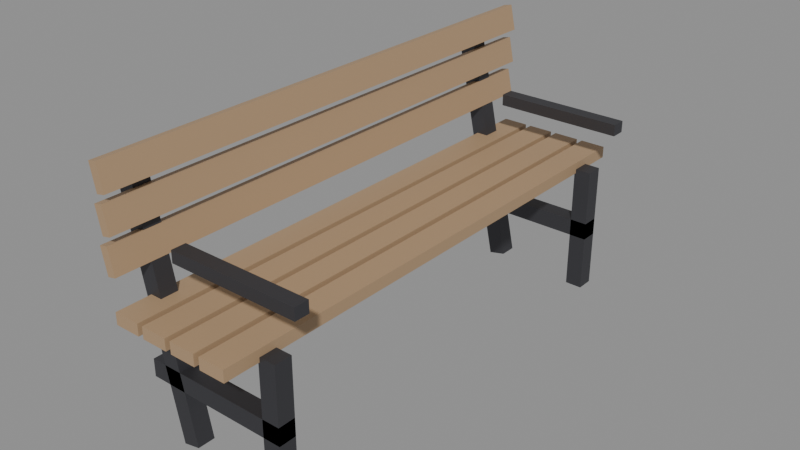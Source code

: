 # Source: SM_Prop_ParkBench.blend  (saved by Blender 5.3.31; exported with 4.5.12 LTS)
import bpy
from mathutils import Matrix  # noqa: F401  (used for matrix-valued properties, if any)

bpy.ops.wm.read_factory_settings(use_empty=True)
scene = bpy.context.scene
scene.name = 'Scene'

# ---- materials (node trees are filled in below, after node groups)
mat_wood = bpy.data.materials.new('Wood')
mat_wood.diffuse_color = (0.42, 0.28, 0.16, 1.0)
mat_woodlight = bpy.data.materials.new('WoodLight')
mat_woodlight.diffuse_color = (0.7, 0.55, 0.38, 1.0)
mat_metal = bpy.data.materials.new('Metal')
mat_metal.diffuse_color = (0.55, 0.56, 0.58, 1.0)
mat_metaldark = bpy.data.materials.new('MetalDark')
mat_metaldark.diffuse_color = (0.08, 0.08, 0.09, 1.0)
mat_plastic = bpy.data.materials.new('Plastic')
mat_plastic.diffuse_color = (0.06, 0.06, 0.07, 1.0)
mat_plasticwhite = bpy.data.materials.new('PlasticWhite')
mat_plasticwhite.diffuse_color = (0.85, 0.86, 0.87, 1.0)
mat_fabric = bpy.data.materials.new('Fabric')
mat_fabric.diffuse_color = (0.12, 0.18, 0.32, 1.0)
mat_fabricred = bpy.data.materials.new('FabricRed')
mat_fabricred.diffuse_color = (0.45, 0.07, 0.07, 1.0)
mat_concrete = bpy.data.materials.new('Concrete')
mat_concrete.diffuse_color = (0.55, 0.54, 0.52, 1.0)
mat_screen = bpy.data.materials.new('Screen')
mat_screen.diffuse_color = (0.02, 0.05, 0.12, 1.0)
mat_screenon = bpy.data.materials.new('ScreenOn')
mat_screenon.diffuse_color = (0.15, 0.45, 0.95, 1.0)
mat_glass = bpy.data.materials.new('Glass')
mat_glass.diffuse_color = (0.6, 0.75, 0.8, 1.0)
mat_leaf = bpy.data.materials.new('Leaf')
mat_leaf.diffuse_color = (0.12, 0.32, 0.1, 1.0)
mat_soil = bpy.data.materials.new('Soil')
mat_soil.diffuse_color = (0.18, 0.12, 0.08, 1.0)
mat_paintred = bpy.data.materials.new('PaintRed')
mat_paintred.diffuse_color = (0.75, 0.05, 0.04, 1.0)
mat_paintblue = bpy.data.materials.new('PaintBlue')
mat_paintblue.diffuse_color = (0.05, 0.2, 0.55, 1.0)
mat_paintyellow = bpy.data.materials.new('PaintYellow')
mat_paintyellow.diffuse_color = (0.95, 0.75, 0.1, 1.0)
mat_paintgreen = bpy.data.materials.new('PaintGreen')
mat_paintgreen.diffuse_color = (0.1, 0.35, 0.2, 1.0)
mat_paintorange = bpy.data.materials.new('PaintOrange')
mat_paintorange.diffuse_color = (1.0, 0.45, 0.08, 1.0)
mat_rubber = bpy.data.materials.new('Rubber')
mat_rubber.diffuse_color = (0.02, 0.02, 0.02, 1.0)
mat_paper = bpy.data.materials.new('Paper')
mat_paper.diffuse_color = (0.9, 0.88, 0.82, 1.0)
mat_ntnublue = bpy.data.materials.new('NTNUBlue')
mat_ntnublue.diffuse_color = (0.0, 0.25, 0.55, 1.0)

# ---- material node trees
mat_wood.use_nodes = True; mat_wood.node_tree.nodes.clear()
_N = mat_wood.node_tree.nodes; _L = mat_wood.node_tree.links
n0 = _N.new('ShaderNodeBsdfPrincipled'); n0.name = 'Principled BSDF'; n0.location = (-200, 100)
n0.inputs[0].default_value = (0.42, 0.28, 0.16, 1.0)
n0.inputs[2].default_value = 0.55
n0.inputs[10].default_value = 0.005
n1 = _N.new('ShaderNodeOutputMaterial'); n1.name = 'Material Output'; n1.location = (200, 100)
_L.new(n0.outputs[0], n1.inputs[0])
n1.is_active_output = True
mat_woodlight.use_nodes = True; mat_woodlight.node_tree.nodes.clear()
_N = mat_woodlight.node_tree.nodes; _L = mat_woodlight.node_tree.links
n0 = _N.new('ShaderNodeBsdfPrincipled'); n0.name = 'Principled BSDF'; n0.location = (-200, 100)
n0.inputs[0].default_value = (0.7, 0.55, 0.38, 1.0)
n0.inputs[2].default_value = 0.55
n0.inputs[10].default_value = 0.005
n1 = _N.new('ShaderNodeOutputMaterial'); n1.name = 'Material Output'; n1.location = (200, 100)
_L.new(n0.outputs[0], n1.inputs[0])
n1.is_active_output = True
mat_metal.use_nodes = True; mat_metal.node_tree.nodes.clear()
_N = mat_metal.node_tree.nodes; _L = mat_metal.node_tree.links
n0 = _N.new('ShaderNodeBsdfPrincipled'); n0.name = 'Principled BSDF'; n0.location = (-200, 100)
n0.inputs[0].default_value = (0.55, 0.56, 0.58, 1.0)
n0.inputs[1].default_value = 0.9
n0.inputs[2].default_value = 0.35
n0.inputs[10].default_value = 0.005
n1 = _N.new('ShaderNodeOutputMaterial'); n1.name = 'Material Output'; n1.location = (200, 100)
_L.new(n0.outputs[0], n1.inputs[0])
n1.is_active_output = True
mat_metaldark.use_nodes = True; mat_metaldark.node_tree.nodes.clear()
_N = mat_metaldark.node_tree.nodes; _L = mat_metaldark.node_tree.links
n0 = _N.new('ShaderNodeBsdfPrincipled'); n0.name = 'Principled BSDF'; n0.location = (-200, 100)
n0.inputs[0].default_value = (0.08, 0.08, 0.09, 1.0)
n0.inputs[1].default_value = 0.7
n0.inputs[10].default_value = 0.005
n1 = _N.new('ShaderNodeOutputMaterial'); n1.name = 'Material Output'; n1.location = (200, 100)
_L.new(n0.outputs[0], n1.inputs[0])
n1.is_active_output = True
mat_plastic.use_nodes = True; mat_plastic.node_tree.nodes.clear()
_N = mat_plastic.node_tree.nodes; _L = mat_plastic.node_tree.links
n0 = _N.new('ShaderNodeBsdfPrincipled'); n0.name = 'Principled BSDF'; n0.location = (-200, 100)
n0.inputs[0].default_value = (0.06, 0.06, 0.07, 1.0)
n0.inputs[2].default_value = 0.6
n0.inputs[10].default_value = 0.005
n1 = _N.new('ShaderNodeOutputMaterial'); n1.name = 'Material Output'; n1.location = (200, 100)
_L.new(n0.outputs[0], n1.inputs[0])
n1.is_active_output = True
mat_plasticwhite.use_nodes = True; mat_plasticwhite.node_tree.nodes.clear()
_N = mat_plasticwhite.node_tree.nodes; _L = mat_plasticwhite.node_tree.links
n0 = _N.new('ShaderNodeBsdfPrincipled'); n0.name = 'Principled BSDF'; n0.location = (-200, 100)
n0.inputs[0].default_value = (0.85, 0.86, 0.87, 1.0)
n0.inputs[10].default_value = 0.005
n1 = _N.new('ShaderNodeOutputMaterial'); n1.name = 'Material Output'; n1.location = (200, 100)
_L.new(n0.outputs[0], n1.inputs[0])
n1.is_active_output = True
mat_fabric.use_nodes = True; mat_fabric.node_tree.nodes.clear()
_N = mat_fabric.node_tree.nodes; _L = mat_fabric.node_tree.links
n0 = _N.new('ShaderNodeBsdfPrincipled'); n0.name = 'Principled BSDF'; n0.location = (-200, 100)
n0.inputs[0].default_value = (0.12, 0.18, 0.32, 1.0)
n0.inputs[2].default_value = 0.95
n0.inputs[10].default_value = 0.005
n1 = _N.new('ShaderNodeOutputMaterial'); n1.name = 'Material Output'; n1.location = (200, 100)
_L.new(n0.outputs[0], n1.inputs[0])
n1.is_active_output = True
mat_fabricred.use_nodes = True; mat_fabricred.node_tree.nodes.clear()
_N = mat_fabricred.node_tree.nodes; _L = mat_fabricred.node_tree.links
n0 = _N.new('ShaderNodeBsdfPrincipled'); n0.name = 'Principled BSDF'; n0.location = (-200, 100)
n0.inputs[0].default_value = (0.45, 0.07, 0.07, 1.0)
n0.inputs[2].default_value = 0.95
n0.inputs[10].default_value = 0.005
n1 = _N.new('ShaderNodeOutputMaterial'); n1.name = 'Material Output'; n1.location = (200, 100)
_L.new(n0.outputs[0], n1.inputs[0])
n1.is_active_output = True
mat_concrete.use_nodes = True; mat_concrete.node_tree.nodes.clear()
_N = mat_concrete.node_tree.nodes; _L = mat_concrete.node_tree.links
n0 = _N.new('ShaderNodeBsdfPrincipled'); n0.name = 'Principled BSDF'; n0.location = (-200, 100)
n0.inputs[0].default_value = (0.55, 0.54, 0.52, 1.0)
n0.inputs[2].default_value = 0.9
n0.inputs[10].default_value = 0.005
n1 = _N.new('ShaderNodeOutputMaterial'); n1.name = 'Material Output'; n1.location = (200, 100)
_L.new(n0.outputs[0], n1.inputs[0])
n1.is_active_output = True
mat_screen.use_nodes = True; mat_screen.node_tree.nodes.clear()
_N = mat_screen.node_tree.nodes; _L = mat_screen.node_tree.links
n0 = _N.new('ShaderNodeBsdfPrincipled'); n0.name = 'Principled BSDF'; n0.location = (-200, 100)
n0.inputs[0].default_value = (0.02, 0.05, 0.12, 1.0)
n0.inputs[1].default_value = 0.2
n0.inputs[2].default_value = 0.1
n0.inputs[10].default_value = 0.005
n1 = _N.new('ShaderNodeOutputMaterial'); n1.name = 'Material Output'; n1.location = (200, 100)
_L.new(n0.outputs[0], n1.inputs[0])
n1.is_active_output = True
mat_screenon.use_nodes = True; mat_screenon.node_tree.nodes.clear()
_N = mat_screenon.node_tree.nodes; _L = mat_screenon.node_tree.links
n0 = _N.new('ShaderNodeBsdfPrincipled'); n0.name = 'Principled BSDF'; n0.location = (-200, 100)
n0.inputs[0].default_value = (0.15, 0.45, 0.95, 1.0)
n0.inputs[2].default_value = 0.2
n0.inputs[10].default_value = 0.005
n1 = _N.new('ShaderNodeOutputMaterial'); n1.name = 'Material Output'; n1.location = (200, 100)
_L.new(n0.outputs[0], n1.inputs[0])
n1.is_active_output = True
mat_glass.use_nodes = True; mat_glass.node_tree.nodes.clear()
_N = mat_glass.node_tree.nodes; _L = mat_glass.node_tree.links
n0 = _N.new('ShaderNodeBsdfPrincipled'); n0.name = 'Principled BSDF'; n0.location = (-200, 100)
n0.inputs[0].default_value = (0.6, 0.75, 0.8, 1.0)
n0.inputs[1].default_value = 0.3
n0.inputs[2].default_value = 0.05
n0.inputs[10].default_value = 0.005
n1 = _N.new('ShaderNodeOutputMaterial'); n1.name = 'Material Output'; n1.location = (200, 100)
_L.new(n0.outputs[0], n1.inputs[0])
n1.is_active_output = True
mat_leaf.use_nodes = True; mat_leaf.node_tree.nodes.clear()
_N = mat_leaf.node_tree.nodes; _L = mat_leaf.node_tree.links
n0 = _N.new('ShaderNodeBsdfPrincipled'); n0.name = 'Principled BSDF'; n0.location = (-200, 100)
n0.inputs[0].default_value = (0.12, 0.32, 0.1, 1.0)
n0.inputs[2].default_value = 0.7
n0.inputs[10].default_value = 0.005
n1 = _N.new('ShaderNodeOutputMaterial'); n1.name = 'Material Output'; n1.location = (200, 100)
_L.new(n0.outputs[0], n1.inputs[0])
n1.is_active_output = True
mat_soil.use_nodes = True; mat_soil.node_tree.nodes.clear()
_N = mat_soil.node_tree.nodes; _L = mat_soil.node_tree.links
n0 = _N.new('ShaderNodeBsdfPrincipled'); n0.name = 'Principled BSDF'; n0.location = (-200, 100)
n0.inputs[0].default_value = (0.18, 0.12, 0.08, 1.0)
n0.inputs[2].default_value = 1.0
n0.inputs[10].default_value = 0.005
n1 = _N.new('ShaderNodeOutputMaterial'); n1.name = 'Material Output'; n1.location = (200, 100)
_L.new(n0.outputs[0], n1.inputs[0])
n1.is_active_output = True
mat_paintred.use_nodes = True; mat_paintred.node_tree.nodes.clear()
_N = mat_paintred.node_tree.nodes; _L = mat_paintred.node_tree.links
n0 = _N.new('ShaderNodeBsdfPrincipled'); n0.name = 'Principled BSDF'; n0.location = (-200, 100)
n0.inputs[0].default_value = (0.75, 0.05, 0.04, 1.0)
n0.inputs[2].default_value = 0.4
n0.inputs[10].default_value = 0.005
n1 = _N.new('ShaderNodeOutputMaterial'); n1.name = 'Material Output'; n1.location = (200, 100)
_L.new(n0.outputs[0], n1.inputs[0])
n1.is_active_output = True
mat_paintblue.use_nodes = True; mat_paintblue.node_tree.nodes.clear()
_N = mat_paintblue.node_tree.nodes; _L = mat_paintblue.node_tree.links
n0 = _N.new('ShaderNodeBsdfPrincipled'); n0.name = 'Principled BSDF'; n0.location = (-200, 100)
n0.inputs[0].default_value = (0.05, 0.2, 0.55, 1.0)
n0.inputs[2].default_value = 0.4
n0.inputs[10].default_value = 0.005
n1 = _N.new('ShaderNodeOutputMaterial'); n1.name = 'Material Output'; n1.location = (200, 100)
_L.new(n0.outputs[0], n1.inputs[0])
n1.is_active_output = True
mat_paintyellow.use_nodes = True; mat_paintyellow.node_tree.nodes.clear()
_N = mat_paintyellow.node_tree.nodes; _L = mat_paintyellow.node_tree.links
n0 = _N.new('ShaderNodeBsdfPrincipled'); n0.name = 'Principled BSDF'; n0.location = (-200, 100)
n0.inputs[0].default_value = (0.95, 0.75, 0.1, 1.0)
n0.inputs[2].default_value = 0.45
n0.inputs[10].default_value = 0.005
n1 = _N.new('ShaderNodeOutputMaterial'); n1.name = 'Material Output'; n1.location = (200, 100)
_L.new(n0.outputs[0], n1.inputs[0])
n1.is_active_output = True
mat_paintgreen.use_nodes = True; mat_paintgreen.node_tree.nodes.clear()
_N = mat_paintgreen.node_tree.nodes; _L = mat_paintgreen.node_tree.links
n0 = _N.new('ShaderNodeBsdfPrincipled'); n0.name = 'Principled BSDF'; n0.location = (-200, 100)
n0.inputs[0].default_value = (0.1, 0.35, 0.2, 1.0)
n0.inputs[2].default_value = 0.45
n0.inputs[10].default_value = 0.005
n1 = _N.new('ShaderNodeOutputMaterial'); n1.name = 'Material Output'; n1.location = (200, 100)
_L.new(n0.outputs[0], n1.inputs[0])
n1.is_active_output = True
mat_paintorange.use_nodes = True; mat_paintorange.node_tree.nodes.clear()
_N = mat_paintorange.node_tree.nodes; _L = mat_paintorange.node_tree.links
n0 = _N.new('ShaderNodeBsdfPrincipled'); n0.name = 'Principled BSDF'; n0.location = (-200, 100)
n0.inputs[0].default_value = (1.0, 0.45, 0.08, 1.0)
n0.inputs[2].default_value = 0.45
n0.inputs[10].default_value = 0.005
n1 = _N.new('ShaderNodeOutputMaterial'); n1.name = 'Material Output'; n1.location = (200, 100)
_L.new(n0.outputs[0], n1.inputs[0])
n1.is_active_output = True
mat_rubber.use_nodes = True; mat_rubber.node_tree.nodes.clear()
_N = mat_rubber.node_tree.nodes; _L = mat_rubber.node_tree.links
n0 = _N.new('ShaderNodeBsdfPrincipled'); n0.name = 'Principled BSDF'; n0.location = (-200, 100)
n0.inputs[0].default_value = (0.02, 0.02, 0.02, 1.0)
n0.inputs[2].default_value = 0.95
n0.inputs[10].default_value = 0.005
n1 = _N.new('ShaderNodeOutputMaterial'); n1.name = 'Material Output'; n1.location = (200, 100)
_L.new(n0.outputs[0], n1.inputs[0])
n1.is_active_output = True
mat_paper.use_nodes = True; mat_paper.node_tree.nodes.clear()
_N = mat_paper.node_tree.nodes; _L = mat_paper.node_tree.links
n0 = _N.new('ShaderNodeBsdfPrincipled'); n0.name = 'Principled BSDF'; n0.location = (-200, 100)
n0.inputs[0].default_value = (0.9, 0.88, 0.82, 1.0)
n0.inputs[2].default_value = 0.9
n0.inputs[10].default_value = 0.005
n1 = _N.new('ShaderNodeOutputMaterial'); n1.name = 'Material Output'; n1.location = (200, 100)
_L.new(n0.outputs[0], n1.inputs[0])
n1.is_active_output = True
mat_ntnublue.use_nodes = True; mat_ntnublue.node_tree.nodes.clear()
_N = mat_ntnublue.node_tree.nodes; _L = mat_ntnublue.node_tree.links
n0 = _N.new('ShaderNodeBsdfPrincipled'); n0.name = 'Principled BSDF'; n0.location = (-200, 100)
n0.inputs[0].default_value = (0.0, 0.25, 0.55, 1.0)
n0.inputs[2].default_value = 0.4
n0.inputs[10].default_value = 0.005
n1 = _N.new('ShaderNodeOutputMaterial'); n1.name = 'Material Output'; n1.location = (200, 100)
_L.new(n0.outputs[0], n1.inputs[0])
n1.is_active_output = True

# ---- meshes
me_sm_prop_parkbench = bpy.data.meshes.new('SM_Prop_ParkBench')
me_sm_prop_parkbench.from_pydata([(0.005, 0.9, 0.43), (0.095, 0.9, 0.43), (0.095, -0.9, 0.43), (0.005, -0.9, 0.43), (0.005, 0.9, 0.47), (0.095, 0.9, 0.47), (0.095, -0.9, 0.47), (0.005, -0.9, 0.47), (-0.105, 0.9, 0.43), (-0.015, 0.9, 0.43), (-0.015, -0.9, 0.43), (-0.105, -0.9, 0.43), (-0.105, 0.9, 0.47), (-0.015, 0.9, 0.47), (-0.015, -0.9, 0.47), (-0.105, -0.9, 0.47), (-0.215, 0.9, 0.43), (-0.125, 0.9, 0.43), (-0.125, -0.9, 0.43), (-0.215, -0.9, 0.43), (-0.215, 0.9, 0.47), (-0.125, 0.9, 0.47), (-0.125, -0.9, 0.47), (-0.215, -0.9, 0.47), (-0.325, 0.9, 0.43), (-0.235, 0.9, 0.43), (-0.235, -0.9, 0.43), (-0.325, -0.9, 0.43), (-0.325, 0.9, 0.47), (-0.235, 0.9, 0.47), (-0.235, -0.9, 0.47), (-0.325, -0.9, 0.47), (-0.3353, 0.9, 0.5729), (-0.306, 0.9, 0.5791), (-0.306, -0.9, 0.5791), (-0.3353, -0.9, 0.5729), (-0.354, 0.9, 0.6609), (-0.3247, 0.9, 0.6671), (-0.3247, -0.9, 0.6671), (-0.354, -0.9, 0.6609), (-0.3353, 0.9, 0.6929), (-0.306, 0.9, 0.6991), (-0.306, -0.9, 0.6991), (-0.3353, -0.9, 0.6929), (-0.354, 0.9, 0.7809), (-0.3247, 0.9, 0.7871), (-0.3247, -0.9, 0.7871), (-0.354, -0.9, 0.7809), (-0.3353, 0.9, 0.8129), (-0.306, 0.9, 0.8191), (-0.306, -0.9, 0.8191), (-0.3353, -0.9, 0.8129), (-0.354, 0.9, 0.9009), (-0.3247, 0.9, 0.9071), (-0.3247, -0.9, 0.9071), (-0.354, -0.9, 0.9009), (-0.35, 0.78, 0.19), (0.15, 0.78, 0.19), (0.15, 0.72, 0.19), (-0.35, 0.72, 0.19), (-0.35, 0.78, 0.25), (0.15, 0.78, 0.25), (0.15, 0.72, 0.25), (-0.35, 0.72, 0.25), (0.09, 0.78, -0.005), (0.15, 0.78, -0.005), (0.15, 0.72, -0.005), (0.09, 0.72, -0.005), (0.09, 0.78, 0.445), (0.15, 0.78, 0.445), (0.15, 0.72, 0.445), (0.09, 0.72, 0.445), (-0.2462, 0.78, 0.002504), (-0.1875, 0.78, 0.01498), (-0.1875, 0.72, 0.01498), (-0.2462, 0.72, 0.002504), (-0.4125, 0.78, 0.785), (-0.3538, 0.78, 0.7975), (-0.3538, 0.72, 0.7975), (-0.4125, 0.72, 0.785), (-0.225, 0.775, 0.6), (0.225, 0.775, 0.6), (0.225, 0.725, 0.6), (-0.225, 0.725, 0.6), (-0.225, 0.775, 0.64), (0.225, 0.775, 0.64), (0.225, 0.725, 0.64), (-0.225, 0.725, 0.64), (-0.35, -0.72, 0.19), (0.15, -0.72, 0.19), (0.15, -0.78, 0.19), (-0.35, -0.78, 0.19), (-0.35, -0.72, 0.25), (0.15, -0.72, 0.25), (0.15, -0.78, 0.25), (-0.35, -0.78, 0.25), (0.09, -0.72, -0.005), (0.15, -0.72, -0.005), (0.15, -0.78, -0.005), (0.09, -0.78, -0.005), (0.09, -0.72, 0.445), (0.15, -0.72, 0.445), (0.15, -0.78, 0.445), (0.09, -0.78, 0.445), (-0.2462, -0.72, 0.002504), (-0.1875, -0.72, 0.01498), (-0.1875, -0.78, 0.01498), (-0.2462, -0.78, 0.002504), (-0.4125, -0.72, 0.785), (-0.3538, -0.72, 0.7975), (-0.3538, -0.78, 0.7975), (-0.4125, -0.78, 0.785), (-0.225, -0.725, 0.6), (0.225, -0.725, 0.6), (0.225, -0.775, 0.6), (-0.225, -0.775, 0.6), (-0.225, -0.725, 0.64), (0.225, -0.725, 0.64), (0.225, -0.775, 0.64), (-0.225, -0.775, 0.64)], [], [(0, 1, 2, 3), (4, 7, 6, 5), (0, 4, 5, 1), (1, 5, 6, 2), (2, 6, 7, 3), (3, 7, 4, 0), (8, 9, 10, 11), (12, 15, 14, 13), (8, 12, 13, 9), (9, 13, 14, 10), (10, 14, 15, 11), (11, 15, 12, 8), (16, 17, 18, 19), (20, 23, 22, 21), (16, 20, 21, 17), (17, 21, 22, 18), (18, 22, 23, 19), (19, 23, 20, 16), (24, 25, 26, 27), (28, 31, 30, 29), (24, 28, 29, 25), (25, 29, 30, 26), (26, 30, 31, 27), (27, 31, 28, 24), (32, 33, 34, 35), (36, 39, 38, 37), (32, 36, 37, 33), (33, 37, 38, 34), (34, 38, 39, 35), (35, 39, 36, 32), (40, 41, 42, 43), (44, 47, 46, 45), (40, 44, 45, 41), (41, 45, 46, 42), (42, 46, 47, 43), (43, 47, 44, 40), (48, 49, 50, 51), (52, 55, 54, 53), (48, 52, 53, 49), (49, 53, 54, 50), (50, 54, 55, 51), (51, 55, 52, 48), (56, 57, 58, 59), (60, 63, 62, 61), (56, 60, 61, 57), (57, 61, 62, 58), (58, 62, 63, 59), (59, 63, 60, 56), (64, 65, 66, 67), (68, 71, 70, 69), (64, 68, 69, 65), (65, 69, 70, 66), (66, 70, 71, 67), (67, 71, 68, 64), (72, 73, 74, 75), (76, 79, 78, 77), (72, 76, 77, 73), (73, 77, 78, 74), (74, 78, 79, 75), (75, 79, 76, 72), (80, 81, 82, 83), (84, 87, 86, 85), (80, 84, 85, 81), (81, 85, 86, 82), (82, 86, 87, 83), (83, 87, 84, 80), (88, 89, 90, 91), (92, 95, 94, 93), (88, 92, 93, 89), (89, 93, 94, 90), (90, 94, 95, 91), (91, 95, 92, 88), (96, 97, 98, 99), (100, 103, 102, 101), (96, 100, 101, 97), (97, 101, 102, 98), (98, 102, 103, 99), (99, 103, 100, 96), (104, 105, 106, 107), (108, 111, 110, 109), (104, 108, 109, 105), (105, 109, 110, 106), (106, 110, 111, 107), (107, 111, 108, 104), (112, 113, 114, 115), (116, 119, 118, 117), (112, 116, 117, 113), (113, 117, 118, 114), (114, 118, 119, 115), (115, 119, 116, 112)])
me_sm_prop_parkbench.polygons.foreach_set('material_index', [0, 0, 0, 0, 0, 0, 0, 0, 0, 0, 0, 0, 0, 0, 0, 0, 0, 0, 0, 0, 0, 0, 0, 0, 0, 0, 0, 0, 0, 0, 0, 0, 0, 0, 0, 0, 0, 0, 0, 0, 0, 0, 3, 3, 3, 3, 3, 3, 3, 3, 3, 3, 3, 3, 3, 3, 3, 3, 3, 3, 3, 3, 3, 3, 3, 3, 3, 3, 3, 3, 3, 3, 3, 3, 3, 3, 3, 3, 3, 3, 3, 3, 3, 3, 3, 3, 3, 3, 3, 3])
_uv = me_sm_prop_parkbench.uv_layers.new(name='Float2')
_uv.uv.foreach_set('vector', [0.0025, 0.45, 0.0475, 0.45, 0.0475, -0.45, 0.0025, -0.45, 0.0025, 0.45, 0.0025, -0.45, 0.0475, -0.45, 0.0475, 0.45, 0.0025, 0.215, 0.0025, 0.235, 0.0475, 0.235, 0.0475, 0.215, 0.45, 0.215, 0.45, 0.235, -0.45, 0.235, -0.45, 0.215, 0.0475, 0.215, 0.0475, 0.235, 0.0025, 0.235, 0.0025, 0.215, -0.45, 0.215, -0.45, 0.235, 0.45, 0.235, 0.45, 0.215, -0.0525, 0.45, -0.0075, 0.45, -0.0075, -0.45, -0.0525, -0.45, -0.0525, 0.45, -0.0525, -0.45, -0.0075, -0.45, -0.0075, 0.45, -0.0525, 0.215, -0.0525, 0.235, -0.0075, 0.235, -0.0075, 0.215, 0.45, 0.215, 0.45, 0.235, -0.45, 0.235, -0.45, 0.215, -0.0075, 0.215, -0.0075, 0.235, -0.0525, 0.235, -0.0525, 0.215, -0.45, 0.215, -0.45, 0.235, 0.45, 0.235, 0.45, 0.215, -0.1075, 0.45, -0.0625, 0.45, -0.0625, -0.45, -0.1075, -0.45, -0.1075, 0.45, -0.1075, -0.45, -0.0625, -0.45, -0.0625, 0.45, -0.1075, 0.215, -0.1075, 0.235, -0.0625, 0.235, -0.0625, 0.215, 0.45, 0.215, 0.45, 0.235, -0.45, 0.235, -0.45, 0.215, -0.0625, 0.215, -0.0625, 0.235, -0.1075, 0.235, -0.1075, 0.215, -0.45, 0.215, -0.45, 0.235, 0.45, 0.235, 0.45, 0.215, -0.1625, 0.45, -0.1175, 0.45, -0.1175, -0.45, -0.1625, -0.45, -0.1625, 0.45, -0.1625, -0.45, -0.1175, -0.45, -0.1175, 0.45, -0.1625, 0.215, -0.1625, 0.235, -0.1175, 0.235, -0.1175, 0.215, 0.45, 0.215, 0.45, 0.235, -0.45, 0.235, -0.45, 0.215, -0.1175, 0.215, -0.1175, 0.235, -0.1625, 0.235, -0.1625, 0.215, -0.45, 0.215, -0.45, 0.235, 0.45, 0.235, 0.45, 0.215, -0.1677, 0.45, -0.153, 0.45, -0.153, -0.45, -0.1677, -0.45, -0.177, 0.45, -0.177, -0.45, -0.1623, -0.45, -0.1623, 0.45, -0.1677, 0.2864, -0.177, 0.3304, -0.1623, 0.3336, -0.153, 0.2896, 0.45, 0.2896, 0.45, 0.3336, -0.45, 0.3336, -0.45, 0.2896, -0.153, 0.2896, -0.1623, 0.3336, -0.177, 0.3304, -0.1677, 0.2864, -0.45, 0.2864, -0.45, 0.3304, 0.45, 0.3304, 0.45, 0.2864, -0.1677, 0.45, -0.153, 0.45, -0.153, -0.45, -0.1677, -0.45, -0.177, 0.45, -0.177, -0.45, -0.1623, -0.45, -0.1623, 0.45, -0.1677, 0.3464, -0.177, 0.3904, -0.1623, 0.3936, -0.153, 0.3496, 0.45, 0.3496, 0.45, 0.3936, -0.45, 0.3936, -0.45, 0.3496, -0.153, 0.3496, -0.1623, 0.3936, -0.177, 0.3904, -0.1677, 0.3464, -0.45, 0.3464, -0.45, 0.3904, 0.45, 0.3904, 0.45, 0.3464, -0.1677, 0.45, -0.153, 0.45, -0.153, -0.45, -0.1677, -0.45, -0.177, 0.45, -0.177, -0.45, -0.1623, -0.45, -0.1623, 0.45, -0.1677, 0.4064, -0.177, 0.4504, -0.1623, 0.4536, -0.153, 0.4096, 0.45, 0.4096, 0.45, 0.4536, -0.45, 0.4536, -0.45, 0.4096, -0.153, 0.4096, -0.1623, 0.4536, -0.177, 0.4504, -0.1677, 0.4064, -0.45, 0.4064, -0.45, 0.4504, 0.45, 0.4504, 0.45, 0.4064, -0.175, 0.39, 0.075, 0.39, 0.075, 0.36, -0.175, 0.36, -0.175, 0.39, -0.175, 0.36, 0.075, 0.36, 0.075, 0.39, -0.175, 0.095, -0.175, 0.125, 0.075, 0.125, 0.075, 0.095, 0.39, 0.095, 0.39, 0.125, 0.36, 0.125, 0.36, 0.095, 0.075, 0.095, 0.075, 0.125, -0.175, 0.125, -0.175, 0.095, 0.36, 0.095, 0.36, 0.125, 0.39, 0.125, 0.39, 0.095, 0.045, 0.39, 0.075, 0.39, 0.075, 0.36, 0.045, 0.36, 0.045, 0.39, 0.045, 0.36, 0.075, 0.36, 0.075, 0.39, 0.045, -0.0025, 0.045, 0.2225, 0.075, 0.2225, 0.075, -0.0025, 0.39, -0.0025, 0.39, 0.2225, 0.36, 0.2225, 0.36, -0.0025, 0.075, -0.0025, 0.075, 0.2225, 0.045, 0.2225, 0.045, -0.0025, 0.36, -0.0025, 0.36, 0.2225, 0.39, 0.2225, 0.39, -0.0025, -0.1231, 0.39, -0.09375, 0.39, -0.09375, 0.36, -0.1231, 0.36, -0.2063, 0.39, -0.2063, 0.36, -0.1769, 0.36, -0.1769, 0.39, -0.1231, 0.001252, -0.2063, 0.3925, -0.1769, 0.3987, -0.09375, 0.007489, 0.39, 0.007489, 0.39, 0.3987, 0.36, 0.3987, 0.36, 0.007489, -0.09375, 0.007489, -0.1769, 0.3987, -0.2063, 0.3925, -0.1231, 0.001252, 0.36, 0.001252, 0.36, 0.3925, 0.39, 0.3925, 0.39, 0.001252, -0.1125, 0.3875, 0.1125, 0.3875, 0.1125, 0.3625, -0.1125, 0.3625, -0.1125, 0.3875, -0.1125, 0.3625, 0.1125, 0.3625, 0.1125, 0.3875, -0.1125, 0.3, -0.1125, 0.32, 0.1125, 0.32, 0.1125, 0.3, 0.3875, 0.3, 0.3875, 0.32, 0.3625, 0.32, 0.3625, 0.3, 0.1125, 0.3, 0.1125, 0.32, -0.1125, 0.32, -0.1125, 0.3, 0.3625, 0.3, 0.3625, 0.32, 0.3875, 0.32, 0.3875, 0.3, -0.175, -0.36, 0.075, -0.36, 0.075, -0.39, -0.175, -0.39, -0.175, -0.36, -0.175, -0.39, 0.075, -0.39, 0.075, -0.36, -0.175, 0.095, -0.175, 0.125, 0.075, 0.125, 0.075, 0.095, -0.36, 0.095, -0.36, 0.125, -0.39, 0.125, -0.39, 0.095, 0.075, 0.095, 0.075, 0.125, -0.175, 0.125, -0.175, 0.095, -0.39, 0.095, -0.39, 0.125, -0.36, 0.125, -0.36, 0.095, 0.045, -0.36, 0.075, -0.36, 0.075, -0.39, 0.045, -0.39, 0.045, -0.36, 0.045, -0.39, 0.075, -0.39, 0.075, -0.36, 0.045, -0.0025, 0.045, 0.2225, 0.075, 0.2225, 0.075, -0.0025, -0.36, -0.0025, -0.36, 0.2225, -0.39, 0.2225, -0.39, -0.0025, 0.075, -0.0025, 0.075, 0.2225, 0.045, 0.2225, 0.045, -0.0025, -0.39, -0.0025, -0.39, 0.2225, -0.36, 0.2225, -0.36, -0.0025, -0.1231, -0.36, -0.09375, -0.36, -0.09375, -0.39, -0.1231, -0.39, -0.2063, -0.36, -0.2063, -0.39, -0.1769, -0.39, -0.1769, -0.36, -0.1231, 0.001252, -0.2063, 0.3925, -0.1769, 0.3987, -0.09375, 0.007489, -0.36, 0.007489, -0.36, 0.3987, -0.39, 0.3987, -0.39, 0.007489, -0.09375, 0.007489, -0.1769, 0.3987, -0.2063, 0.3925, -0.1231, 0.001252, -0.39, 0.001252, -0.39, 0.3925, -0.36, 0.3925, -0.36, 0.001252, -0.1125, -0.3625, 0.1125, -0.3625, 0.1125, -0.3875, -0.1125, -0.3875, -0.1125, -0.3625, -0.1125, -0.3875, 0.1125, -0.3875, 0.1125, -0.3625, -0.1125, 0.3, -0.1125, 0.32, 0.1125, 0.32, 0.1125, 0.3, -0.3625, 0.3, -0.3625, 0.32, -0.3875, 0.32, -0.3875, 0.3, 0.1125, 0.3, 0.1125, 0.32, -0.1125, 0.32, -0.1125, 0.3, -0.3875, 0.3, -0.3875, 0.32, -0.3625, 0.32, -0.3625, 0.3])
me_sm_prop_parkbench.materials.append(mat_wood)
me_sm_prop_parkbench.materials.append(mat_woodlight)
me_sm_prop_parkbench.materials.append(mat_metal)
me_sm_prop_parkbench.materials.append(mat_metaldark)
me_sm_prop_parkbench.materials.append(mat_plastic)
me_sm_prop_parkbench.materials.append(mat_plasticwhite)
me_sm_prop_parkbench.materials.append(mat_fabric)
me_sm_prop_parkbench.materials.append(mat_fabricred)
me_sm_prop_parkbench.materials.append(mat_concrete)
me_sm_prop_parkbench.materials.append(mat_screen)
me_sm_prop_parkbench.materials.append(mat_screenon)
me_sm_prop_parkbench.materials.append(mat_glass)
me_sm_prop_parkbench.materials.append(mat_leaf)
me_sm_prop_parkbench.materials.append(mat_soil)
me_sm_prop_parkbench.materials.append(mat_paintred)
me_sm_prop_parkbench.materials.append(mat_paintblue)
me_sm_prop_parkbench.materials.append(mat_paintyellow)
me_sm_prop_parkbench.materials.append(mat_paintgreen)
me_sm_prop_parkbench.materials.append(mat_paintorange)
me_sm_prop_parkbench.materials.append(mat_rubber)
me_sm_prop_parkbench.materials.append(mat_paper)
me_sm_prop_parkbench.materials.append(mat_ntnublue)
me_sm_prop_parkbench.update()

# ---- objects
ob_sm_prop_parkbench = bpy.data.objects.new('SM_Prop_ParkBench', me_sm_prop_parkbench)

# ---- transforms, parenting, visibility, modifiers, constraints
ob_sm_prop_parkbench.location = (0.0, 0.0, 0.0)

# ---- collection membership
scene.collection.objects.link(ob_sm_prop_parkbench)

# ---- scene / render settings (as saved in the file)
scene.frame_start = 1; scene.frame_end = 250; scene.frame_set(1)
scene.render.engine = 'BLENDER_EEVEE_NEXT'
scene.render.bake_bias = 0.0
scene.render.bake_samples = 0
scene.render.compositor_device = 'GPU'
scene.eevee.use_volume_custom_range = False
scene.eevee.fast_gi_thickness_near = 0.1
scene.eevee.fast_gi_thickness_far = 0.0
scene.eevee.ray_tracing_options.screen_trace_thickness = 0.1
bpy.context.view_layer.update()

# ---- added for rendering (the .blend has no active camera and no usable light): camera, sun + grey world if the file has none
cam_auto = bpy.data.cameras.new('AutoCamera')
cam_auto.lens = 50.0
cam_auto.sensor_width = 36.0
cam_auto.clip_end = 1000.0
ob_auto_camera = bpy.data.objects.new('AutoCamera', cam_auto)
scene.collection.objects.link(ob_auto_camera)
ob_auto_camera.location = (1.86423, -2.34958, 2.01745)
ob_auto_camera.rotation_euler = (1.09748, -7.21219e-08, 0.694738)
scene.camera = ob_auto_camera
light_auto_sun = bpy.data.lights.new('AutoSun', 'SUN')
light_auto_sun.energy = 3.0
light_auto_sun.angle = 0.0523599
ob_auto_sun = bpy.data.objects.new('AutoSun', light_auto_sun)
scene.collection.objects.link(ob_auto_sun)
ob_auto_sun.rotation_euler = (0.872665, 0.174533, 0.523599)
if scene.world is None:
    world_auto = bpy.data.worlds.new('AutoWorld')
    world_auto.color = (0.3, 0.3, 0.3)
    scene.world = world_auto
bpy.context.view_layer.update()

